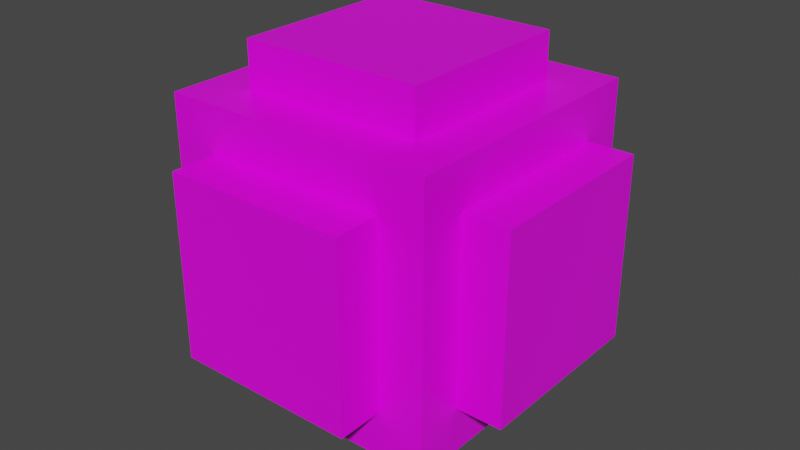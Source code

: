 # Source: power.blend  (saved by Blender 2.90.8; exported with 4.5.12 LTS)
import bpy
from mathutils import Matrix  # noqa: F401  (used for matrix-valued properties, if any)

bpy.ops.wm.read_factory_settings(use_empty=True)
scene = bpy.context.scene
scene.name = 'Scene'

# ---- collections
col_collection = bpy.data.collections.new('Collection'); scene.collection.children.link(col_collection)

# ---- images (referenced by path relative to the original .blend; pixels are not part of the script)
import os
ASSET_DIR = os.environ.get("B2B_ASSET_DIR", "")  # directory of the original .blend (textures are referenced by path, not embedded)
HERE = os.path.dirname(os.path.abspath(__file__))  # packed textures are extracted next to this script under _unpacked/

def load_image(name, relpath, width, height, colorspace="sRGB"):
    """Load a texture the original file referenced (path relative to the .blend, or extracted next to this script)."""
    p = next((c for c in (os.path.join(HERE, relpath), os.path.join(ASSET_DIR, relpath)) if relpath and os.path.exists(c)), "")
    if p:
        img = bpy.data.images.load(p, check_existing=True)
        img.name = name
    else:  # same state as the original file: an image datablock whose file is absent (Cycles renders it pink)
        img = bpy.data.images.new(name, width, height)
        img.source = "FILE"
        img.filepath = "//" + (relpath or name)
    img.colorspace_settings.name = colorspace
    return img
img_power = load_image('power', 'textures/wormball_power.png', 1024, 1024, 'sRGB')

# ---- materials (node trees are filled in below, after node groups)
mat_material = bpy.data.materials.new('Material')
mat_material.alpha_threshold = 0.0
mat_material.use_transparent_shadow = False
mat_material.line_color = (0.0, 0.0, 0.0, 1.0)

# ---- material node trees
mat_material.use_nodes = True; mat_material.node_tree.nodes.clear()
_N = mat_material.node_tree.nodes; _L = mat_material.node_tree.links
n0 = _N.new('ShaderNodeOutputMaterial'); n0.name = 'Material Output'; n0.location = (300, 300)
n1 = _N.new('ShaderNodeBsdfPrincipled'); n1.name = 'Principled BSDF'; n1.location = (10, 300)
n1.distribution = 'GGX'
n1.subsurface_method = 'BURLEY'
n1.inputs[2].default_value = 0.4
n1.inputs[3].default_value = 1.45
n1.inputs[27].default_value = (0.0, 0.0, 0.0, 1.0)
n1.inputs[28].default_value = 1.0
n2 = _N.new('ShaderNodeTexImage'); n2.name = 'Image Texture'; n2.location = (-508, 189)
n2.image = img_power
n2.interpolation = 'Closest'
_L.new(n1.outputs[0], n0.inputs[0])
_L.new(n2.outputs[0], n1.inputs[0])
n0.is_active_output = True

# ---- world
world_world = bpy.data.worlds.new('World'); scene.world = world_world
world_world.use_nodes = True; world_world.node_tree.nodes.clear()
_N = world_world.node_tree.nodes; _L = world_world.node_tree.links
n0 = _N.new('ShaderNodeOutputWorld'); n0.name = 'World Output'; n0.location = (300, 300)
n1 = _N.new('ShaderNodeBackground'); n1.name = 'Background'; n1.location = (10, 300)
n1.inputs[0].default_value = (0.05088, 0.05088, 0.05088, 1.0)
_L.new(n1.outputs[0], n0.inputs[0])
n0.is_active_output = True
world_world.color = (0.05088, 0.05088, 0.05088)
world_world.use_sun_shadow = False
world_world.sun_shadow_jitter_overblur = 0.0

# ---- meshes
me_cube = bpy.data.meshes.new('Cube')
me_cube.from_pydata([(0.25, 0.375, 0.25), (0.25, 0.375, -0.25), (0.375, -0.25, 0.25), (0.375, -0.25, -0.25), (-0.25, 0.375, 0.25), (-0.25, 0.375, -0.25), (-0.25, -0.375, 0.25), (-0.25, -0.375, -0.25), (0.375, 0.25, -0.25), (-0.375, 0.25, -0.25), (0.375, 0.25, 0.25), (-0.375, 0.25, 0.25), (0.25, 0.25, 0.375), (0.25, 0.25, -0.375), (0.25, -0.375, 0.25), (0.25, -0.375, -0.25), (-0.375, -0.25, -0.25), (-0.375, -0.25, 0.25), (0.25, -0.25, 0.375), (0.25, -0.25, -0.375), (-0.25, 0.25, -0.375), (-0.25, -0.25, -0.375), (-0.25, -0.25, 0.375), (-0.25, 0.25, 0.375), (0.375, -0.375, 0.375), (-0.375, -0.375, 0.375), (0.375, 0.375, 0.375), (-0.375, 0.375, 0.375), (-0.375, 0.375, -0.375), (-0.375, -0.375, -0.375), (0.375, 0.375, -0.375), (0.375, -0.375, -0.375), (-0.25, -0.5, -0.25), (-0.25, -0.5, 0.25), (0.25, -0.5, 0.25), (0.25, -0.5, -0.25), (0.5, 0.25, 0.25), (0.5, 0.25, -0.25), (0.5, -0.25, 0.25), (0.5, -0.25, -0.25), (-0.5, 0.25, -0.25), (-0.5, -0.25, -0.25), (-0.5, -0.25, 0.25), (-0.5, 0.25, 0.25), (0.25, 0.5, -0.25), (-0.25, 0.5, -0.25), (0.25, 0.5, 0.25), (-0.25, 0.5, 0.25), (0.25, -0.25, 0.5), (-0.25, -0.25, 0.5), (0.25, 0.25, 0.5), (-0.25, 0.25, 0.5), (-0.25, 0.25, -0.5), (-0.25, -0.25, -0.5), (0.25, 0.25, -0.5), (0.25, -0.25, -0.5)], [], [(18, 12, 50, 48), (14, 6, 33, 34), (17, 11, 43, 42), (19, 21, 53, 55), (3, 8, 37, 39), (1, 5, 45, 44), (5, 1, 30, 28), (1, 0, 26, 30), (4, 5, 28, 27), (0, 4, 27, 26), (10, 8, 30, 26), (3, 2, 24, 31), (2, 10, 26, 24), (8, 3, 31, 30), (7, 6, 25, 29), (14, 15, 31, 24), (6, 14, 24, 25), (15, 7, 29, 31), (16, 9, 28, 29), (17, 16, 29, 25), (9, 11, 27, 28), (11, 17, 25, 27), (18, 22, 25, 24), (12, 18, 24, 26), (22, 23, 27, 25), (23, 12, 26, 27), (20, 21, 29, 28), (13, 20, 28, 30), (21, 19, 31, 29), (19, 13, 30, 31), (35, 34, 33, 32), (6, 7, 32, 33), (7, 15, 35, 32), (15, 14, 34, 35), (37, 36, 38, 39), (2, 3, 39, 38), (10, 2, 38, 36), (8, 10, 36, 37), (41, 42, 43, 40), (16, 17, 42, 41), (11, 9, 40, 43), (9, 16, 41, 40), (45, 47, 46, 44), (4, 0, 46, 47), (0, 1, 44, 46), (5, 4, 47, 45), (50, 51, 49, 48), (23, 22, 49, 51), (22, 18, 48, 49), (12, 23, 51, 50), (52, 54, 55, 53), (21, 20, 52, 53), (13, 19, 55, 54), (20, 13, 54, 52)])
_uv = me_cube.uv_layers.new(name='UVMap')
_uv.uv.foreach_set('vector', [0.875, 0.75, 0.875, 0.25, 1.0, 0.25, 1.0, 0.75, 0.875, 0.75, 0.875, 0.25, 1.0, 0.25, 1.0, 0.75, 0.875, 0.75, 0.875, 0.25, 1.0, 0.25, 1.0, 0.75, 0.875, 0.75, 0.875, 0.25, 1.0, 0.25, 1.0, 0.75, 1.0, 0.25, 1.0, 0.75, 0.875, 0.75, 0.875, 0.25, 0.875, 0.75, 0.875, 0.25, 1.0, 0.25, 1.0, 0.75, 0.25, 0.75, 0.75, 0.75, 0.875, 0.875, 0.125, 0.875, 0.75, 0.75, 0.75, 0.25, 0.875, 0.125, 0.875, 0.875, 0.25, 0.25, 0.25, 0.75, 0.125, 0.875, 0.125, 0.125, 0.75, 0.25, 0.25, 0.25, 0.125, 0.125, 0.875, 0.125, 0.25, 0.25, 0.25, 0.75, 0.125, 0.875, 0.125, 0.125, 0.75, 0.75, 0.75, 0.25, 0.875, 0.125, 0.875, 0.875, 0.75, 0.25, 0.25, 0.25, 0.125, 0.125, 0.875, 0.125, 0.25, 0.75, 0.75, 0.75, 0.875, 0.875, 0.125, 0.875, 0.75, 0.75, 0.75, 0.25, 0.875, 0.125, 0.875, 0.875, 0.25, 0.25, 0.25, 0.75, 0.125, 0.875, 0.125, 0.125, 0.75, 0.25, 0.25, 0.25, 0.125, 0.125, 0.875, 0.125, 0.25, 0.75, 0.75, 0.75, 0.875, 0.875, 0.125, 0.875, 0.75, 0.25, 0.25, 0.25, 0.125, 0.125, 0.875, 0.125, 0.75, 0.75, 0.75, 0.25, 0.875, 0.125, 0.875, 0.875, 0.25, 0.25, 0.25, 0.75, 0.125, 0.875, 0.125, 0.125, 0.25, 0.75, 0.75, 0.75, 0.875, 0.875, 0.125, 0.875, 0.25, 0.75, 0.75, 0.75, 0.875, 0.875, 0.125, 0.875, 0.25, 0.25, 0.25, 0.75, 0.125, 0.875, 0.125, 0.125, 0.75, 0.75, 0.75, 0.25, 0.875, 0.125, 0.875, 0.875, 0.75, 0.25, 0.25, 0.25, 0.125, 0.125, 0.875, 0.125, 0.75, 0.75, 0.75, 0.25, 0.875, 0.125, 0.875, 0.875, 0.25, 0.75, 0.75, 0.75, 0.875, 0.875, 0.125, 0.875, 0.75, 0.25, 0.25, 0.25, 0.125, 0.125, 0.875, 0.125, 0.25, 0.25, 0.25, 0.75, 0.125, 0.875, 0.125, 0.125, 0.25, 0.75, 0.25, 0.25, 0.75, 0.25, 0.75, 0.75, 0.875, 0.25, 0.875, 0.75, 1.0, 0.75, 1.0, 0.25, 0.875, 0.75, 0.875, 0.25, 1.0, 0.25, 1.0, 0.75, 0.875, 0.25, 0.875, 0.75, 1.0, 0.75, 1.0, 0.25, 0.25, 0.75, 0.25, 0.25, 0.75, 0.25, 0.75, 0.75, 0.875, 0.75, 0.875, 0.25, 1.0, 0.25, 1.0, 0.75, 0.875, 0.75, 0.875, 0.25, 1.0, 0.25, 1.0, 0.75, 0.875, 0.75, 0.875, 0.25, 1.0, 0.25, 1.0, 0.75, 0.75, 0.75, 0.25, 0.75, 0.25, 0.25, 0.75, 0.25, 0.875, 0.75, 0.875, 0.25, 1.0, 0.25, 1.0, 0.75, 0.875, 0.75, 0.875, 0.25, 1.0, 0.25, 1.0, 0.75, 0.875, 0.75, 0.875, 0.25, 1.0, 0.25, 1.0, 0.75, 0.75, 0.75, 0.25, 0.75, 0.25, 0.25, 0.75, 0.25, 1.0, 0.25, 1.0, 0.75, 0.875, 0.75, 0.875, 0.25, 1.0, 0.25, 1.0, 0.75, 0.875, 0.75, 0.875, 0.25, 0.875, 0.75, 0.875, 0.25, 1.0, 0.25, 1.0, 0.75, 0.25, 0.25, 0.75, 0.25, 0.75, 0.75, 0.25, 0.75, 0.875, 0.75, 0.875, 0.25, 1.0, 0.25, 1.0, 0.75, 1.0, 0.25, 1.0, 0.75, 0.875, 0.75, 0.875, 0.25, 0.875, 0.75, 0.875, 0.25, 1.0, 0.25, 1.0, 0.75, 0.25, 0.75, 0.25, 0.25, 0.75, 0.25, 0.75, 0.75, 0.875, 0.75, 0.875, 0.25, 1.0, 0.25, 1.0, 0.75, 0.875, 0.75, 0.875, 0.25, 1.0, 0.25, 1.0, 0.75, 0.875, 0.75, 0.875, 0.25, 1.0, 0.25, 1.0, 0.75])
me_cube.materials.append(mat_material)
me_cube.use_remesh_preserve_volume = False
me_cube.use_remesh_preserve_attributes = False
me_cube.use_mirror_vertex_groups = False
me_cube.update()
arm_armature = bpy.data.armatures.new('Armature')  # bones are not reproduced

# ---- objects
ob_cube = bpy.data.objects.new('Cube', me_cube)
ob_object = bpy.data.objects.new('Object', arm_armature)

# ---- transforms, parenting, visibility, modifiers, constraints
ob_cube.parent = ob_object
ob_cube.location = (0.0, 0.0, 0.0)
ob_cube.scale = (0.5, 0.5, 0.5)
ob_cube.lock_rotations_4d = False
ob_cube.empty_display_type = 'ARROWS'
ob_cube.lineart.crease_threshold = 0.0
_vg = ob_cube.vertex_groups.new(name='master')
_vg.add([0, 1, 2, 3, 4, 5, 6, 7, 8, 9, 10, 11, 12, 13, 14, 15, 16, 17, 18, 19, 20, 21, 22, 23, 24, 25, 26, 27, 28, 29, 30, 31, 32, 33, 34, 35, 36, 37, 38, 39, 40, 41, 42, 43, 44, 45, 46, 47, 48, 49, 50, 51, 52, 53, 54, 55], 1.0, 'REPLACE')
_m = ob_cube.modifiers.new('Armature', 'ARMATURE')
_m.object = ob_object
ob_object.location = (0.0, 0.0, 0.0)
ob_object.lineart.crease_threshold = 0.0

# ---- collection membership
col_collection.objects.link(ob_cube)
col_collection.objects.link(ob_object)

# ---- scene / render settings (as saved in the file)
scene.frame_start = 1; scene.frame_end = 40; scene.frame_set(1)
scene.render.engine = 'BLENDER_EEVEE_NEXT'
scene.cycles.use_denoising = False
scene.cycles.samples = 128
scene.cycles.sampling_pattern = 'TABULATED_SOBOL'
scene.cycles.use_adaptive_sampling = False
scene.cycles.use_light_tree = False
scene.view_settings.view_transform = 'Filmic'
bpy.context.view_layer.update()

# ---- added for rendering (the .blend has no active camera and no usable light): camera, sun
cam_auto = bpy.data.cameras.new('AutoCamera')
cam_auto.lens = 50.0
cam_auto.sensor_width = 36.0
cam_auto.clip_end = 1000.0
ob_auto_camera = bpy.data.objects.new('AutoCamera', cam_auto)
scene.collection.objects.link(ob_auto_camera)
ob_auto_camera.location = (0.801268, -0.961522, 0.641014)
ob_auto_camera.rotation_euler = (1.09748, -7.21219e-08, 0.694738)
scene.camera = ob_auto_camera
light_auto_sun = bpy.data.lights.new('AutoSun', 'SUN')
light_auto_sun.energy = 3.0
light_auto_sun.angle = 0.0523599
ob_auto_sun = bpy.data.objects.new('AutoSun', light_auto_sun)
scene.collection.objects.link(ob_auto_sun)
ob_auto_sun.rotation_euler = (0.872665, 0.174533, 0.523599)
bpy.context.view_layer.update()
